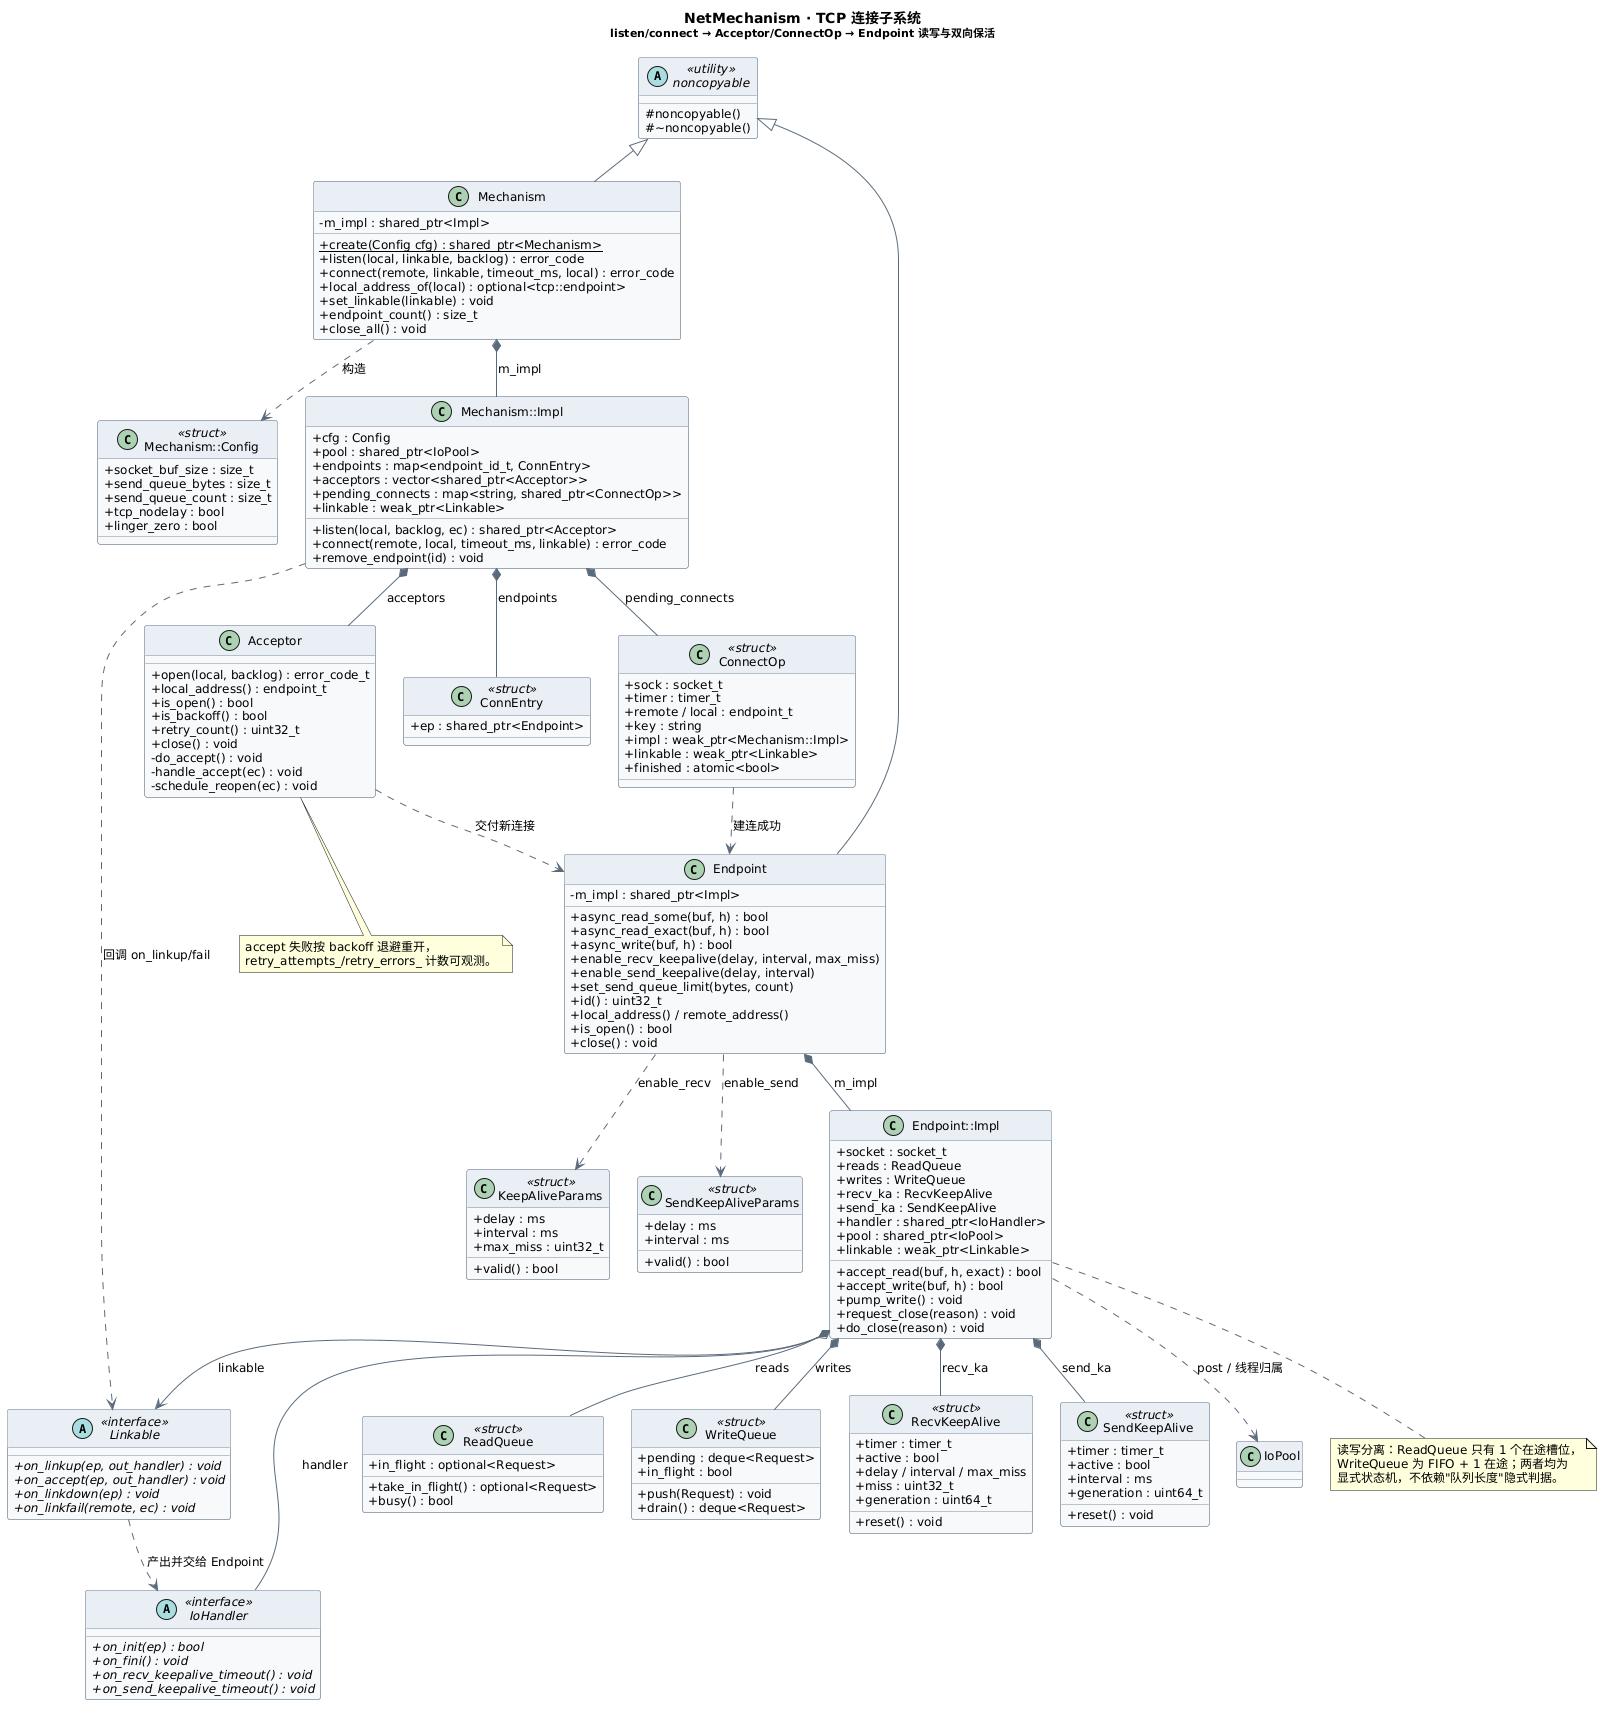

The diagram above was rendered by PlantUML. Its source (embedded in the PNG):
@startuml netmech_tcp_connection
' NetMechanism · TCP 连接子系统（公共契约 + 内部实现）
skinparam backgroundColor #FFFFFF
skinparam defaultFontName "Microsoft YaHei"
skinparam defaultFontSize 12
skinparam classAttributeIconSize 0
skinparam shadowing false
skinparam nodesep 28
skinparam ranksep 42
skinparam ArrowColor #5B6B7B
skinparam ClassBorderColor #7A8B9A
skinparam ClassBackgroundColor #F7F9FB
skinparam ClassHeaderBackgroundColor #E8EEF4
skinparam AbstractClassBackgroundColor #EFF6EC
skinparam AbstractClassBorderColor #6E9C5A

title NetMechanism · TCP 连接子系统\n<size:11>listen/connect → Acceptor/ConnectOp → Endpoint 读写与双向保活</size>

    abstract class noncopyable <<utility>> {
        #noncopyable()
        #~noncopyable()
    }

    class Mechanism {
        -m_impl : shared_ptr<Impl>
        +{static} create(Config cfg) : shared_ptr<Mechanism>
        +listen(local, linkable, backlog) : error_code
        +connect(remote, linkable, timeout_ms, local) : error_code
        +local_address_of(local) : optional<tcp::endpoint>
        +set_linkable(linkable) : void
        +endpoint_count() : size_t
        +close_all() : void
    }

    class Endpoint {
        -m_impl : shared_ptr<Impl>
        +async_read_some(buf, h) : bool
        +async_read_exact(buf, h) : bool
        +async_write(buf, h) : bool
        +enable_recv_keepalive(delay, interval, max_miss)
        +enable_send_keepalive(delay, interval)
        +set_send_queue_limit(bytes, count)
        +id() : uint32_t
        +local_address() / remote_address()
        +is_open() : bool
        +close() : void
    }

    abstract class Linkable <<interface>> {
        +{abstract} on_linkup(ep, out_handler) : void
        +{abstract} on_accept(ep, out_handler) : void
        +{abstract} on_linkdown(ep) : void
        +{abstract} on_linkfail(remote, ec) : void
    }

    abstract class IoHandler <<interface>> {
        +{abstract} on_init(ep) : bool
        +{abstract} on_fini() : void
        +{abstract} on_recv_keepalive_timeout() : void
        +{abstract} on_send_keepalive_timeout() : void
    }

    class "Mechanism::Config" as MechConfig <<struct>> {
        +socket_buf_size : size_t
        +send_queue_bytes : size_t
        +send_queue_count : size_t
        +tcp_nodelay : bool
        +linger_zero : bool
    }

    class KeepAliveParams <<struct>> {
        +delay : ms
        +interval : ms
        +max_miss : uint32_t
        +valid() : bool
    }

    class SendKeepAliveParams <<struct>> {
        +delay : ms
        +interval : ms
        +valid() : bool
    }

    class "Mechanism::Impl" as MechanismImpl {
        +cfg : Config
        +pool : shared_ptr<IoPool>
        +endpoints : map<endpoint_id_t, ConnEntry>
        +acceptors : vector<shared_ptr<Acceptor>>
        +pending_connects : map<string, shared_ptr<ConnectOp>>
        +linkable : weak_ptr<Linkable>
        +listen(local, backlog, ec) : shared_ptr<Acceptor>
        +connect(remote, local, timeout_ms, linkable) : error_code
        +remove_endpoint(id) : void
    }

    class "Endpoint::Impl" as EndpointImpl {
        +socket : socket_t
        +reads : ReadQueue
        +writes : WriteQueue
        +recv_ka : RecvKeepAlive
        +send_ka : SendKeepAlive
        +handler : shared_ptr<IoHandler>
        +pool : shared_ptr<IoPool>
        +linkable : weak_ptr<Linkable>
        +accept_read(buf, h, exact) : bool
        +accept_write(buf, h) : bool
        +pump_write() : void
        +request_close(reason) : void
        +do_close(reason) : void
    }

    class Acceptor {
        +open(local, backlog) : error_code_t
        +local_address() : endpoint_t
        +is_open() : bool
        +is_backoff() : bool
        +retry_count() : uint32_t
        +close() : void
        -do_accept() : void
        -handle_accept(ec) : void
        -schedule_reopen(ec) : void
    }

    class ReadQueue <<struct>> {
        +in_flight : optional<Request>
        +take_in_flight() : optional<Request>
        +busy() : bool
    }

    class WriteQueue <<struct>> {
        +pending : deque<Request>
        +in_flight : bool
        +push(Request) : void
        +drain() : deque<Request>
    }

    class RecvKeepAlive <<struct>> {
        +timer : timer_t
        +active : bool
        +delay / interval / max_miss
        +miss : uint32_t
        +generation : uint64_t
        +reset() : void
    }

    class SendKeepAlive <<struct>> {
        +timer : timer_t
        +active : bool
        +interval : ms
        +generation : uint64_t
        +reset() : void
    }

    class ConnEntry <<struct>> {
        +ep : shared_ptr<Endpoint>
    }

    class ConnectOp <<struct>> {
        +sock : socket_t
        +timer : timer_t
        +remote / local : endpoint_t
        +key : string
        +impl : weak_ptr<Mechanism::Impl>
        +linkable : weak_ptr<Linkable>
        +finished : atomic<bool>
    }

' ---- 继承 ----
noncopyable <|-- Mechanism
noncopyable <|-- Endpoint

' ---- Pimpl ----
Mechanism *-- MechanismImpl : m_impl
Endpoint *-- EndpointImpl : m_impl

' ---- Mechanism::Impl 内部 ----
MechanismImpl *-- Acceptor : acceptors
MechanismImpl *-- ConnEntry : endpoints
MechanismImpl *-- ConnectOp : pending_connects
MechanismImpl ..> Linkable : 回调 on_linkup/fail
Acceptor ..> Endpoint : 交付新连接
ConnectOp ..> Endpoint : 建连成功

' ---- Endpoint::Impl 内部 ----
EndpointImpl *-- ReadQueue : reads
EndpointImpl *-- WriteQueue : writes
EndpointImpl *-- RecvKeepAlive : recv_ka
EndpointImpl *-- SendKeepAlive : send_ka
EndpointImpl --> Linkable : linkable
EndpointImpl o-- IoHandler : handler
EndpointImpl ..> IoPool : post / 线程归属

' ---- 参数依赖 ----
Mechanism ..> MechConfig : 构造
Endpoint ..> KeepAliveParams : enable_recv
Endpoint ..> SendKeepAliveParams : enable_send
Linkable ..> IoHandler : 产出并交给 Endpoint

note bottom of EndpointImpl
  读写分离：ReadQueue 只有 1 个在途槽位，
  WriteQueue 为 FIFO + 1 在途；两者均为
  显式状态机，不依赖"队列长度"隐式判据。
end note

note bottom of Acceptor
  accept 失败按 backoff 退避重开，
  retry_attempts_/retry_errors_ 计数可观测。
end note

@enduml